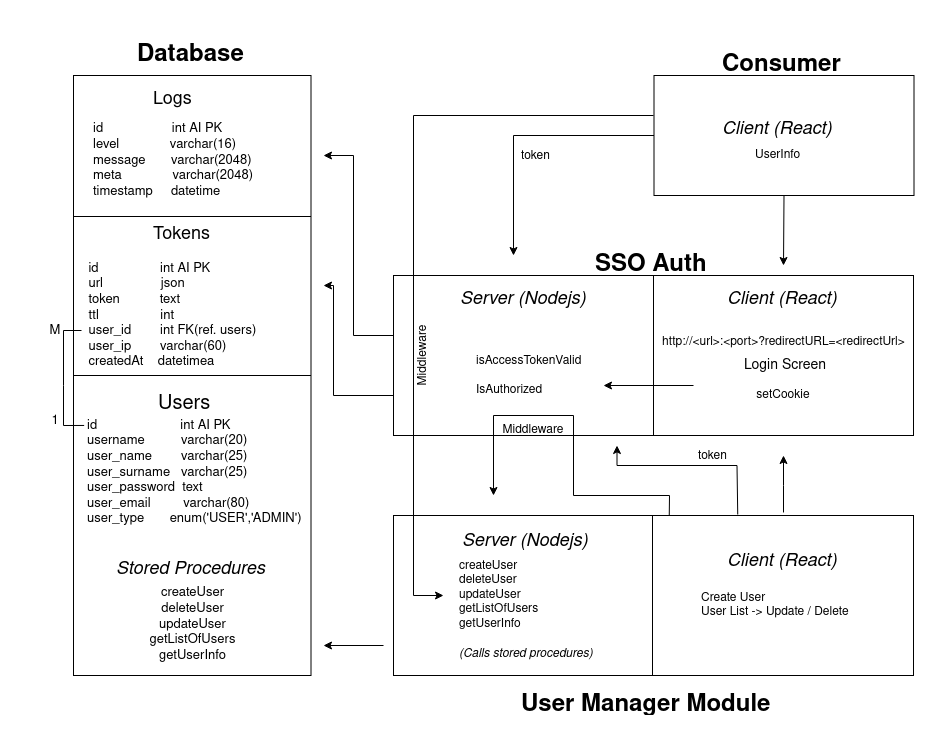

The diagram above was exported from draw.io. Its source (the exported page's mxGraphModel, read from the mxfile embedded in the PNG):
<mxGraphModel dx="2664" dy="1070" grid="1" gridSize="10" guides="1" tooltips="1" connect="1" arrows="1" fold="1" page="1" pageScale="1" pageWidth="827" pageHeight="1169" background="#ffffff" math="0" shadow="0">
  <root>
    <mxCell id="0" />
    <mxCell id="1" parent="0" />
    <mxCell id="kIq5V2cZsrJrwNvnzRsW-1" value="" style="rounded=0;whiteSpace=wrap;html=1;" parent="1" vertex="1">
      <mxGeometry x="280" y="280" width="520" height="160" as="geometry" />
    </mxCell>
    <mxCell id="O41AEbeQ0CYhmFZFz23k-6" value="&lt;h1 style=&quot;font-size: 18px&quot;&gt;&lt;i&gt;&lt;font style=&quot;font-size: 18px&quot;&gt;&lt;span style=&quot;font-weight: normal&quot;&gt;Server (Nodejs)&lt;/span&gt;&lt;br&gt;&lt;/font&gt;&lt;/i&gt;&lt;/h1&gt;" style="text;html=1;strokeColor=none;fillColor=none;spacing=5;spacingTop=-20;whiteSpace=wrap;overflow=hidden;rounded=0;" parent="1" vertex="1">
      <mxGeometry x="342" y="290" width="141" height="30" as="geometry" />
    </mxCell>
    <mxCell id="O41AEbeQ0CYhmFZFz23k-7" value="&lt;h1 style=&quot;font-size: 18px&quot;&gt;&lt;i&gt;&lt;font style=&quot;font-size: 18px&quot;&gt;&lt;span style=&quot;font-weight: normal&quot;&gt;Client (React)&lt;/span&gt;&lt;br&gt;&lt;/font&gt;&lt;/i&gt;&lt;/h1&gt;" style="text;html=1;strokeColor=none;fillColor=none;spacing=5;spacingTop=-20;whiteSpace=wrap;overflow=hidden;rounded=0;" parent="1" vertex="1">
      <mxGeometry x="609.25" y="290" width="125" height="30" as="geometry" />
    </mxCell>
    <mxCell id="O41AEbeQ0CYhmFZFz23k-2" value="&lt;h1&gt;SSO Auth&lt;br&gt;&lt;/h1&gt;" style="text;html=1;strokeColor=none;fillColor=none;spacing=5;spacingTop=-20;whiteSpace=wrap;overflow=hidden;rounded=0;" parent="1" vertex="1">
      <mxGeometry x="477" y="250" width="126" height="30" as="geometry" />
    </mxCell>
    <mxCell id="O41AEbeQ0CYhmFZFz23k-8" value="" style="endArrow=none;html=1;rounded=0;exitX=0.5;exitY=1;exitDx=0;exitDy=0;entryX=0.5;entryY=0;entryDx=0;entryDy=0;" parent="1" source="kIq5V2cZsrJrwNvnzRsW-1" target="kIq5V2cZsrJrwNvnzRsW-1" edge="1">
      <mxGeometry width="50" height="50" relative="1" as="geometry">
        <mxPoint x="414" y="420" as="sourcePoint" />
        <mxPoint x="414" y="260" as="targetPoint" />
      </mxGeometry>
    </mxCell>
    <mxCell id="O41AEbeQ0CYhmFZFz23k-10" style="edgeStyle=orthogonalEdgeStyle;rounded=0;orthogonalLoop=1;jettySize=auto;html=1;exitX=0.5;exitY=1;exitDx=0;exitDy=0;" parent="1" source="O41AEbeQ0CYhmFZFz23k-7" target="O41AEbeQ0CYhmFZFz23k-7" edge="1">
      <mxGeometry relative="1" as="geometry" />
    </mxCell>
    <mxCell id="O41AEbeQ0CYhmFZFz23k-12" value="" style="rounded=0;whiteSpace=wrap;html=1;" parent="1" vertex="1">
      <mxGeometry x="-40" y="80" width="237.5" height="600" as="geometry" />
    </mxCell>
    <mxCell id="O41AEbeQ0CYhmFZFz23k-13" value="&lt;h1&gt;Database&lt;/h1&gt;" style="text;html=1;strokeColor=none;fillColor=none;spacing=5;spacingTop=-20;whiteSpace=wrap;overflow=hidden;rounded=0;" parent="1" vertex="1">
      <mxGeometry x="18.759999999999998" y="40" width="120" height="30" as="geometry" />
    </mxCell>
    <mxCell id="O41AEbeQ0CYhmFZFz23k-14" value="" style="rounded=0;whiteSpace=wrap;html=1;" parent="1" vertex="1">
      <mxGeometry x="540.5" y="80" width="260" height="120" as="geometry" />
    </mxCell>
    <mxCell id="O41AEbeQ0CYhmFZFz23k-15" value="&lt;h1&gt;Consumer&lt;/h1&gt;" style="text;html=1;strokeColor=none;fillColor=none;spacing=5;spacingTop=-20;whiteSpace=wrap;overflow=hidden;rounded=0;" parent="1" vertex="1">
      <mxGeometry x="603.5" y="50" width="135" height="30" as="geometry" />
    </mxCell>
    <mxCell id="O41AEbeQ0CYhmFZFz23k-16" value="&lt;h1 style=&quot;font-size: 18px&quot;&gt;&lt;i&gt;&lt;font style=&quot;font-size: 18px&quot;&gt;&lt;span style=&quot;font-weight: normal&quot;&gt;Client (React)&lt;/span&gt;&lt;br&gt;&lt;/font&gt;&lt;/i&gt;&lt;/h1&gt;" style="text;html=1;strokeColor=none;fillColor=none;spacing=5;spacingTop=-20;whiteSpace=wrap;overflow=hidden;rounded=0;" parent="1" vertex="1">
      <mxGeometry x="603.5" y="120" width="122.5" height="30" as="geometry" />
    </mxCell>
    <mxCell id="O41AEbeQ0CYhmFZFz23k-17" value="" style="rounded=0;whiteSpace=wrap;html=1;" parent="1" vertex="1">
      <mxGeometry x="280" y="520" width="520" height="160" as="geometry" />
    </mxCell>
    <mxCell id="O41AEbeQ0CYhmFZFz23k-18" value="&lt;h1&gt;User Manager Module&lt;br&gt;&lt;/h1&gt;" style="text;html=1;strokeColor=none;fillColor=none;spacing=5;spacingTop=-20;whiteSpace=wrap;overflow=hidden;rounded=0;" parent="1" vertex="1">
      <mxGeometry x="403" y="690" width="309.5" height="30" as="geometry" />
    </mxCell>
    <mxCell id="O41AEbeQ0CYhmFZFz23k-19" value="" style="endArrow=none;html=1;rounded=0;exitX=0.5;exitY=1;exitDx=0;exitDy=0;entryX=0.5;entryY=0;entryDx=0;entryDy=0;" parent="1" edge="1">
      <mxGeometry width="50" height="50" relative="1" as="geometry">
        <mxPoint x="539" y="680" as="sourcePoint" />
        <mxPoint x="539" y="520" as="targetPoint" />
      </mxGeometry>
    </mxCell>
    <mxCell id="O41AEbeQ0CYhmFZFz23k-20" value="&lt;h1 style=&quot;font-size: 18px&quot;&gt;&lt;span style=&quot;font-weight: normal&quot;&gt;&lt;i&gt;Server (Nodejs)&lt;/i&gt;&lt;/span&gt;&lt;br&gt;&lt;/h1&gt;" style="text;html=1;strokeColor=none;fillColor=none;spacing=5;spacingTop=-20;whiteSpace=wrap;overflow=hidden;rounded=0;" parent="1" vertex="1">
      <mxGeometry x="343.5" y="532" width="138" height="30" as="geometry" />
    </mxCell>
    <mxCell id="O41AEbeQ0CYhmFZFz23k-21" value="&lt;h1 style=&quot;font-size: 18px&quot;&gt;&lt;i&gt;&lt;font style=&quot;font-size: 18px&quot;&gt;&lt;span style=&quot;font-weight: normal&quot;&gt;Client (React)&lt;/span&gt;&lt;br&gt;&lt;/font&gt;&lt;/i&gt;&lt;/h1&gt;" style="text;html=1;strokeColor=none;fillColor=none;spacing=5;spacingTop=-20;whiteSpace=wrap;overflow=hidden;rounded=0;" parent="1" vertex="1">
      <mxGeometry x="609" y="552" width="122" height="30" as="geometry" />
    </mxCell>
    <mxCell id="O41AEbeQ0CYhmFZFz23k-22" value="" style="endArrow=none;html=1;rounded=0;exitX=0;exitY=0.5;exitDx=0;exitDy=0;entryX=1;entryY=0.5;entryDx=0;entryDy=0;" parent="1" source="O41AEbeQ0CYhmFZFz23k-12" target="O41AEbeQ0CYhmFZFz23k-12" edge="1">
      <mxGeometry width="50" height="50" relative="1" as="geometry">
        <mxPoint x="430" y="350" as="sourcePoint" />
        <mxPoint x="480" y="300" as="targetPoint" />
      </mxGeometry>
    </mxCell>
    <mxCell id="O41AEbeQ0CYhmFZFz23k-24" value="&lt;h1 style=&quot;font-size: 18px&quot;&gt;&lt;font style=&quot;font-size: 18px&quot;&gt;&lt;span style=&quot;font-weight: normal&quot;&gt;Tokens&lt;/span&gt;&lt;br&gt;&lt;/font&gt;&lt;/h1&gt;" style="text;html=1;strokeColor=none;fillColor=none;spacing=5;spacingTop=-20;whiteSpace=wrap;overflow=hidden;rounded=0;" parent="1" vertex="1">
      <mxGeometry x="35" y="227" width="75" height="30" as="geometry" />
    </mxCell>
    <mxCell id="O41AEbeQ0CYhmFZFz23k-25" value="&lt;h1 style=&quot;font-size: 20px&quot;&gt;&lt;font style=&quot;font-size: 20px&quot;&gt;&lt;span style=&quot;font-weight: normal&quot;&gt;Users&lt;/span&gt;&lt;/font&gt;&lt;/h1&gt;" style="text;html=1;strokeColor=none;fillColor=none;spacing=5;spacingTop=-20;whiteSpace=wrap;overflow=hidden;rounded=0;" parent="1" vertex="1">
      <mxGeometry x="40" y="394" width="70" height="30" as="geometry" />
    </mxCell>
    <mxCell id="O41AEbeQ0CYhmFZFz23k-28" value="&lt;div style=&quot;font-size: 14px&quot; align=&quot;left&quot;&gt;Login Screen&lt;/div&gt;" style="text;html=1;strokeColor=none;fillColor=none;align=center;verticalAlign=middle;whiteSpace=wrap;rounded=0;fontSize=18;" parent="1" vertex="1">
      <mxGeometry x="626.75" y="360" width="90" height="20" as="geometry" />
    </mxCell>
    <mxCell id="O41AEbeQ0CYhmFZFz23k-30" value="&lt;font style=&quot;font-size: 13px&quot;&gt;id&amp;nbsp;&amp;nbsp; &amp;nbsp;&amp;nbsp;&amp;nbsp;&amp;nbsp;&amp;nbsp;&amp;nbsp;&amp;nbsp;&amp;nbsp;&amp;nbsp;&amp;nbsp;&amp;nbsp;&amp;nbsp;&amp;nbsp;&amp;nbsp;&amp;nbsp;&amp;nbsp;&amp;nbsp;&amp;nbsp;&amp;nbsp; int AI PK&lt;br&gt;username &amp;nbsp; &amp;nbsp;&amp;nbsp; &amp;nbsp;&amp;nbsp;&amp;nbsp; varchar(20)&lt;br&gt;user_name&amp;nbsp;&amp;nbsp; &amp;nbsp; &amp;nbsp;&amp;nbsp; varchar(25)&lt;br&gt;user_surname &amp;nbsp; varchar(25)&lt;br&gt;user_password&amp;nbsp; text&lt;br&gt;user_email&amp;nbsp;&amp;nbsp; &amp;nbsp;&amp;nbsp;&amp;nbsp;&amp;nbsp;&amp;nbsp; varchar(80)&lt;br&gt;user_type&amp;nbsp;&amp;nbsp; &amp;nbsp;&amp;nbsp;&amp;nbsp; enum('USER','ADMIN')&lt;/font&gt;" style="text;html=1;strokeColor=none;fillColor=none;align=left;verticalAlign=middle;whiteSpace=wrap;rounded=0;fontSize=9;" parent="1" vertex="1">
      <mxGeometry x="-28.25" y="417" width="220" height="120" as="geometry" />
    </mxCell>
    <mxCell id="O41AEbeQ0CYhmFZFz23k-31" value="&lt;i&gt;&lt;font style=&quot;font-size: 18px&quot;&gt;Stored Procedures&lt;/font&gt;&lt;/i&gt;" style="text;html=1;strokeColor=none;fillColor=none;align=left;verticalAlign=middle;whiteSpace=wrap;rounded=0;fontSize=9;" parent="1" vertex="1">
      <mxGeometry x="0.6299999999999999" y="562" width="156.25" height="20" as="geometry" />
    </mxCell>
    <mxCell id="O41AEbeQ0CYhmFZFz23k-33" value="&lt;div align=&quot;left&quot;&gt;&lt;font style=&quot;font-size: 12px&quot;&gt;http://&amp;lt;url&amp;gt;&lt;/font&gt;&lt;font style=&quot;font-size: 12px&quot;&gt;:&amp;lt;port&amp;gt;?redirectURL=&amp;lt;redirectUrl&amp;gt;&lt;/font&gt;&lt;/div&gt;" style="text;html=1;strokeColor=none;fillColor=none;align=left;verticalAlign=middle;whiteSpace=wrap;rounded=0;fontSize=18;" parent="1" vertex="1">
      <mxGeometry x="546.75" y="330" width="250" height="30" as="geometry" />
    </mxCell>
    <mxCell id="O41AEbeQ0CYhmFZFz23k-36" value="" style="endArrow=classic;html=1;rounded=0;fontSize=12;" parent="1" edge="1">
      <mxGeometry width="50" height="50" relative="1" as="geometry">
        <mxPoint x="580" y="390" as="sourcePoint" />
        <mxPoint x="490" y="390" as="targetPoint" />
        <Array as="points">
          <mxPoint x="540" y="390" />
        </Array>
      </mxGeometry>
    </mxCell>
    <mxCell id="O41AEbeQ0CYhmFZFz23k-38" value="&lt;div&gt;&lt;br&gt;&lt;/div&gt;&lt;div&gt;isAccessTokenValid&lt;/div&gt;&lt;div&gt;&lt;br&gt;&lt;/div&gt;&lt;div&gt;IsAuthorized&lt;br&gt;&lt;/div&gt;" style="text;html=1;strokeColor=none;fillColor=none;spacing=5;spacingTop=-20;whiteSpace=wrap;overflow=hidden;rounded=0;fontSize=12;align=left;" parent="1" vertex="1">
      <mxGeometry x="357.5" y="355" width="113" height="50" as="geometry" />
    </mxCell>
    <mxCell id="O41AEbeQ0CYhmFZFz23k-39" value="setCookie" style="text;html=1;strokeColor=none;fillColor=none;align=center;verticalAlign=middle;whiteSpace=wrap;rounded=0;fontSize=12;" parent="1" vertex="1">
      <mxGeometry x="640" y="390" width="60" height="20" as="geometry" />
    </mxCell>
    <mxCell id="O41AEbeQ0CYhmFZFz23k-40" value="" style="endArrow=classic;html=1;rounded=0;fontSize=12;exitX=0.5;exitY=1;exitDx=0;exitDy=0;" parent="1" source="O41AEbeQ0CYhmFZFz23k-14" edge="1">
      <mxGeometry width="50" height="50" relative="1" as="geometry">
        <mxPoint x="670" y="210" as="sourcePoint" />
        <mxPoint x="670" y="270" as="targetPoint" />
        <Array as="points" />
      </mxGeometry>
    </mxCell>
    <mxCell id="O41AEbeQ0CYhmFZFz23k-42" value="" style="endArrow=classic;html=1;rounded=0;fontSize=12;exitX=0;exitY=0.5;exitDx=0;exitDy=0;" parent="1" source="O41AEbeQ0CYhmFZFz23k-14" edge="1">
      <mxGeometry width="50" height="50" relative="1" as="geometry">
        <mxPoint x="483.5" y="130" as="sourcePoint" />
        <mxPoint x="400" y="260" as="targetPoint" />
        <Array as="points">
          <mxPoint x="400" y="140" />
        </Array>
      </mxGeometry>
    </mxCell>
    <mxCell id="O41AEbeQ0CYhmFZFz23k-43" value="&lt;div&gt;&lt;br&gt;&lt;/div&gt;&lt;div&gt;token&lt;br&gt;&lt;/div&gt;" style="text;html=1;strokeColor=none;fillColor=none;spacing=5;spacingTop=-20;whiteSpace=wrap;overflow=hidden;rounded=0;fontSize=12;align=left;rotation=0;" parent="1" vertex="1">
      <mxGeometry x="403" y="150" width="80" height="20" as="geometry" />
    </mxCell>
    <mxCell id="O41AEbeQ0CYhmFZFz23k-45" value="&lt;div align=&quot;left&quot;&gt;UserInfo&lt;/div&gt;" style="text;html=1;strokeColor=none;fillColor=none;align=left;verticalAlign=middle;whiteSpace=wrap;rounded=0;fontSize=12;" parent="1" vertex="1">
      <mxGeometry x="640" y="145" width="45.75" height="30" as="geometry" />
    </mxCell>
    <mxCell id="O41AEbeQ0CYhmFZFz23k-48" value="" style="endArrow=classic;html=1;rounded=0;fontSize=12;exitX=0.662;exitY=-0.006;exitDx=0;exitDy=0;exitPerimeter=0;" parent="1" source="O41AEbeQ0CYhmFZFz23k-17" edge="1">
      <mxGeometry width="50" height="50" relative="1" as="geometry">
        <mxPoint x="623.5" y="510" as="sourcePoint" />
        <mxPoint x="503.5" y="450" as="targetPoint" />
        <Array as="points">
          <mxPoint x="623.5" y="470" />
          <mxPoint x="503.5" y="470" />
        </Array>
      </mxGeometry>
    </mxCell>
    <mxCell id="O41AEbeQ0CYhmFZFz23k-50" value="" style="endArrow=classic;html=1;rounded=0;fontSize=12;" parent="1" edge="1">
      <mxGeometry width="50" height="50" relative="1" as="geometry">
        <mxPoint x="540" y="120" as="sourcePoint" />
        <mxPoint x="330" y="600" as="targetPoint" />
        <Array as="points">
          <mxPoint x="300" y="120" />
          <mxPoint x="300" y="600" />
        </Array>
      </mxGeometry>
    </mxCell>
    <mxCell id="O41AEbeQ0CYhmFZFz23k-51" value="" style="endArrow=classic;html=1;rounded=0;fontSize=12;" parent="1" edge="1">
      <mxGeometry width="50" height="50" relative="1" as="geometry">
        <mxPoint x="270" y="650" as="sourcePoint" />
        <mxPoint x="210" y="650" as="targetPoint" />
        <Array as="points" />
      </mxGeometry>
    </mxCell>
    <mxCell id="O41AEbeQ0CYhmFZFz23k-52" value="" style="endArrow=classic;html=1;rounded=0;fontSize=12;" parent="1" edge="1">
      <mxGeometry width="50" height="50" relative="1" as="geometry">
        <mxPoint x="280" y="400" as="sourcePoint" />
        <mxPoint x="210" y="290" as="targetPoint" />
        <Array as="points">
          <mxPoint x="220" y="400" />
          <mxPoint x="220" y="290" />
        </Array>
      </mxGeometry>
    </mxCell>
    <mxCell id="O41AEbeQ0CYhmFZFz23k-53" value="Middleware" style="text;html=1;strokeColor=none;fillColor=none;align=center;verticalAlign=middle;whiteSpace=wrap;rounded=0;fontSize=12;rotation=-90;" parent="1" vertex="1">
      <mxGeometry x="270" y="345" width="80" height="30" as="geometry" />
    </mxCell>
    <mxCell id="O41AEbeQ0CYhmFZFz23k-56" value="&lt;div align=&quot;left&quot;&gt;Create User&lt;br&gt;&lt;/div&gt;&lt;div align=&quot;left&quot;&gt;User List -&amp;gt; Update / Delete&lt;br&gt;&lt;/div&gt;" style="text;html=1;strokeColor=none;fillColor=none;align=left;verticalAlign=middle;whiteSpace=wrap;rounded=0;fontSize=12;" parent="1" vertex="1">
      <mxGeometry x="585.75" y="585" width="168.5" height="50" as="geometry" />
    </mxCell>
    <mxCell id="O41AEbeQ0CYhmFZFz23k-58" value="&lt;div align=&quot;left&quot;&gt;createUser&lt;/div&gt;&lt;div align=&quot;left&quot;&gt;deleteUser&lt;/div&gt;&lt;div align=&quot;left&quot;&gt;updateUser&lt;/div&gt;&lt;div align=&quot;left&quot;&gt;getListOfUsers&lt;/div&gt;&lt;div align=&quot;left&quot;&gt;getUserInfo&lt;br&gt;&lt;/div&gt;&lt;div&gt;&lt;br&gt;&lt;/div&gt;&lt;div&gt;&lt;i&gt;(Calls stored procedures)&lt;/i&gt;&lt;br&gt;&lt;/div&gt;" style="text;html=1;strokeColor=none;fillColor=none;align=left;verticalAlign=middle;whiteSpace=wrap;rounded=0;fontSize=12;" parent="1" vertex="1">
      <mxGeometry x="343.5" y="560" width="152.5" height="110" as="geometry" />
    </mxCell>
    <mxCell id="O41AEbeQ0CYhmFZFz23k-59" value="" style="endArrow=classic;html=1;rounded=0;fontSize=12;exitX=0.75;exitY=-0.019;exitDx=0;exitDy=0;exitPerimeter=0;" parent="1" source="O41AEbeQ0CYhmFZFz23k-17" edge="1">
      <mxGeometry width="50" height="50" relative="1" as="geometry">
        <mxPoint x="680" y="500" as="sourcePoint" />
        <mxPoint x="670" y="460" as="targetPoint" />
        <Array as="points">
          <mxPoint x="670" y="490" />
        </Array>
      </mxGeometry>
    </mxCell>
    <mxCell id="O41AEbeQ0CYhmFZFz23k-60" value="&lt;div&gt;&lt;br&gt;&lt;/div&gt;&lt;div&gt;token&lt;br&gt;&lt;/div&gt;" style="text;html=1;strokeColor=none;fillColor=none;spacing=5;spacingTop=-20;whiteSpace=wrap;overflow=hidden;rounded=0;fontSize=12;align=left;rotation=0;" parent="1" vertex="1">
      <mxGeometry x="580" y="450" width="80" height="20" as="geometry" />
    </mxCell>
    <mxCell id="8-EyO6_pfwirpf3_zTmC-3" value="&lt;div style=&quot;font-size: 13px&quot; align=&quot;center&quot;&gt;&lt;font style=&quot;font-size: 13px&quot;&gt;createUser&lt;/font&gt;&lt;/div&gt;&lt;div style=&quot;font-size: 13px&quot; align=&quot;center&quot;&gt;&lt;font style=&quot;font-size: 13px&quot;&gt;deleteUser&lt;/font&gt;&lt;/div&gt;&lt;div style=&quot;font-size: 13px&quot; align=&quot;center&quot;&gt;&lt;font style=&quot;font-size: 13px&quot;&gt;updateUser&lt;/font&gt;&lt;/div&gt;&lt;div style=&quot;font-size: 13px&quot; align=&quot;center&quot;&gt;&lt;font style=&quot;font-size: 13px&quot;&gt;getListOfUsers&lt;/font&gt;&lt;/div&gt;&lt;div style=&quot;font-size: 13px&quot; align=&quot;center&quot;&gt;&lt;font style=&quot;font-size: 13px&quot;&gt;getUserInfo&lt;br&gt;&lt;/font&gt;&lt;/div&gt;" style="text;html=1;strokeColor=none;fillColor=none;align=center;verticalAlign=middle;whiteSpace=wrap;rounded=0;fontSize=12;" parent="1" vertex="1">
      <mxGeometry x="2.509999999999998" y="594" width="152.5" height="70" as="geometry" />
    </mxCell>
    <mxCell id="8-EyO6_pfwirpf3_zTmC-6" value="&lt;font style=&quot;font-size: 13px&quot;&gt;&amp;nbsp;&amp;nbsp;&amp;nbsp; id&amp;nbsp;&amp;nbsp; &amp;nbsp; &amp;nbsp; &amp;nbsp; &amp;nbsp; &amp;nbsp; &amp;nbsp; &amp;nbsp; int AI PK&lt;br&gt;&amp;nbsp;&amp;nbsp; &amp;nbsp;url&amp;nbsp; &amp;nbsp; &amp;nbsp; &amp;nbsp; &amp;nbsp; &amp;nbsp; &amp;nbsp; &amp;nbsp; json&lt;br&gt;&amp;nbsp;&amp;nbsp; &amp;nbsp;token&amp;nbsp;&amp;nbsp; &amp;nbsp; &amp;nbsp; &amp;nbsp; &amp;nbsp; text&lt;br&gt;&amp;nbsp;&amp;nbsp; &amp;nbsp;ttl&amp;nbsp;&amp;nbsp; &amp;nbsp; &amp;nbsp; &amp;nbsp; &amp;nbsp; &amp;nbsp; &amp;nbsp; &amp;nbsp; int&lt;br&gt;&amp;nbsp;&amp;nbsp; &amp;nbsp;user_id &amp;nbsp; &amp;nbsp; &amp;nbsp;&amp;nbsp; int FK(ref. users)&lt;br&gt;&amp;nbsp;&amp;nbsp; &amp;nbsp;user_ip&amp;nbsp; &amp;nbsp; &amp;nbsp; &amp;nbsp; varchar(60)&lt;br&gt;&amp;nbsp;&amp;nbsp; &amp;nbsp;createdAt&amp;nbsp;&amp;nbsp; &amp;nbsp;datetimea&lt;/font&gt;" style="text;html=1;strokeColor=none;fillColor=none;align=left;verticalAlign=middle;whiteSpace=wrap;rounded=0;fontSize=9;" parent="1" vertex="1">
      <mxGeometry x="-41.5" y="260" width="220" height="120" as="geometry" />
    </mxCell>
    <mxCell id="8-EyO6_pfwirpf3_zTmC-9" value="" style="endArrow=none;html=1;rounded=0;exitX=0;exitY=0.5;exitDx=0;exitDy=0;entryX=1;entryY=0.5;entryDx=0;entryDy=0;" parent="1" edge="1">
      <mxGeometry width="50" height="50" relative="1" as="geometry">
        <mxPoint x="-40" y="221" as="sourcePoint" />
        <mxPoint x="197.5" y="221" as="targetPoint" />
      </mxGeometry>
    </mxCell>
    <mxCell id="8-EyO6_pfwirpf3_zTmC-10" value="&lt;h1 style=&quot;font-size: 18px&quot;&gt;&lt;font style=&quot;font-size: 18px&quot;&gt;&lt;span style=&quot;font-weight: normal&quot;&gt;Logs&lt;/span&gt;&lt;/font&gt;&lt;i&gt;&lt;font style=&quot;font-size: 18px&quot;&gt;&lt;br&gt;&lt;/font&gt;&lt;/i&gt;&lt;/h1&gt;" style="text;html=1;strokeColor=none;fillColor=none;spacing=5;spacingTop=-20;whiteSpace=wrap;overflow=hidden;rounded=0;" parent="1" vertex="1">
      <mxGeometry x="35" y="90" width="60" height="30" as="geometry" />
    </mxCell>
    <mxCell id="8-EyO6_pfwirpf3_zTmC-11" value="&lt;div&gt;&lt;font style=&quot;font-size: 13px&quot;&gt;id&amp;nbsp;&amp;nbsp; &amp;nbsp;&amp;nbsp;&amp;nbsp;&amp;nbsp;&amp;nbsp;&amp;nbsp;&amp;nbsp;&amp;nbsp;&amp;nbsp;&amp;nbsp;&amp;nbsp;&amp;nbsp;&amp;nbsp;&amp;nbsp;&amp;nbsp; int AI PK&lt;/font&gt;&lt;/div&gt;&lt;div&gt;&lt;font style=&quot;font-size: 13px&quot;&gt;level&amp;nbsp;&amp;nbsp; &amp;nbsp;&amp;nbsp;&amp;nbsp;&amp;nbsp;&amp;nbsp;&amp;nbsp;&amp;nbsp;&amp;nbsp;&amp;nbsp;&amp;nbsp; varchar(16)&lt;/font&gt;&lt;/div&gt;&lt;font style=&quot;font-size: 13px&quot;&gt;message&amp;nbsp;&amp;nbsp; &amp;nbsp;&amp;nbsp;&amp;nbsp; varchar(2048)&lt;br&gt;meta&amp;nbsp;&amp;nbsp; &amp;nbsp;&amp;nbsp;&amp;nbsp;&amp;nbsp;&amp;nbsp;&amp;nbsp;&amp;nbsp;&amp;nbsp;&amp;nbsp;&amp;nbsp; varchar(2048)&lt;br&gt;timestamp&amp;nbsp;&amp;nbsp; &amp;nbsp; datetime&lt;/font&gt;" style="text;html=1;strokeColor=none;fillColor=none;align=left;verticalAlign=middle;whiteSpace=wrap;rounded=0;fontSize=9;" parent="1" vertex="1">
      <mxGeometry x="-22.5" y="125" width="202.5" height="80" as="geometry" />
    </mxCell>
    <mxCell id="8-EyO6_pfwirpf3_zTmC-14" value="" style="endArrow=classic;html=1;rounded=0;fontSize=12;" parent="1" edge="1">
      <mxGeometry width="50" height="50" relative="1" as="geometry">
        <mxPoint x="280" y="340" as="sourcePoint" />
        <mxPoint x="210" y="160" as="targetPoint" />
        <Array as="points">
          <mxPoint x="240" y="340" />
          <mxPoint x="240" y="160" />
        </Array>
      </mxGeometry>
    </mxCell>
    <mxCell id="8-EyO6_pfwirpf3_zTmC-20" value="" style="endArrow=classic;html=1;rounded=0;fontSize=12;" parent="1" edge="1">
      <mxGeometry width="50" height="50" relative="1" as="geometry">
        <mxPoint x="555.7499999999995" y="520" as="sourcePoint" />
        <mxPoint x="380" y="500" as="targetPoint" />
        <Array as="points">
          <mxPoint x="556" y="500" />
          <mxPoint x="460" y="500" />
          <mxPoint x="460" y="420" />
          <mxPoint x="380" y="420" />
        </Array>
      </mxGeometry>
    </mxCell>
    <mxCell id="8-EyO6_pfwirpf3_zTmC-21" value="Middleware" style="text;html=1;strokeColor=none;fillColor=none;align=center;verticalAlign=middle;whiteSpace=wrap;rounded=0;fontSize=12;rotation=0;" parent="1" vertex="1">
      <mxGeometry x="379.75" y="420" width="80" height="30" as="geometry" />
    </mxCell>
    <mxCell id="8-EyO6_pfwirpf3_zTmC-23" value="" style="endArrow=none;html=1;rounded=0;fontSize=13;exitX=-0.005;exitY=0.108;exitDx=0;exitDy=0;exitPerimeter=0;" parent="1" source="O41AEbeQ0CYhmFZFz23k-30" edge="1">
      <mxGeometry width="50" height="50" relative="1" as="geometry">
        <mxPoint x="-72" y="440" as="sourcePoint" />
        <mxPoint x="-32" y="335" as="targetPoint" />
        <Array as="points">
          <mxPoint x="-50" y="430" />
          <mxPoint x="-50" y="390" />
          <mxPoint x="-50" y="335" />
        </Array>
      </mxGeometry>
    </mxCell>
    <mxCell id="8-EyO6_pfwirpf3_zTmC-24" value="1" style="text;html=1;strokeColor=none;fillColor=none;align=center;verticalAlign=middle;whiteSpace=wrap;rounded=0;fontSize=13;" parent="1" vertex="1">
      <mxGeometry x="-88.25" y="410" width="60" height="30" as="geometry" />
    </mxCell>
    <mxCell id="8-EyO6_pfwirpf3_zTmC-25" value="M" style="text;html=1;strokeColor=none;fillColor=none;align=center;verticalAlign=middle;whiteSpace=wrap;rounded=0;fontSize=13;" parent="1" vertex="1">
      <mxGeometry x="-88.25" y="320" width="60" height="30" as="geometry" />
    </mxCell>
  </root>
</mxGraphModel>